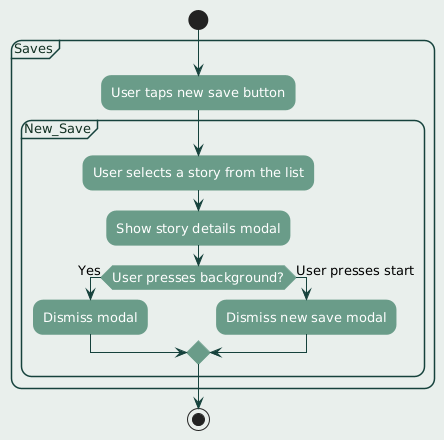

The diagram above was rendered by PlantUML. Its source (embedded in the PNG):
@startuml
' ========== FONT AND LAYOUT ==========
skinparam defaultFontName "Century Gothic"
skinparam defaultFontSize 13
skinparam defaultTextAlignment center

skinparam backgroundColor #e9efec
skinparam shadowing false
skinparam roundcorner 20

' ========== ACTIVITY DIAGRAM COLORS ==========
skinparam activity {
  BackgroundColor #6a9c89
  BorderColor #6a9c89
  FontColor #FFFFFF
}

skinparam arrowColor #16423c

' ========== NOTES ==========
skinparam note {
  BackgroundColor #e8f5f0
  BorderColor #6a9c89
  FontColor #123123
}

' ========== PARTITIONS / SWIMLANES ==========
skinparam PartitionBackgroundColor #e9efec
skinparam PartitionBorderColor #16423c
skinparam PartitionFontColor #123123

' ========== CLASS STYLING (if used) ==========
skinparam class {
  BackgroundColor #e8f5f0
  BorderColor #6a9c89
  FontColor #123123
}

' ========== ACTIVITY DIAGRAM ==========

' ========== STATE DIAGRAM COLORS ==========
skinparam state {
  BackgroundColor #6a9c89
  BorderColor #16423c
  FontColor #FFFFFF
}

start

partition "Saves" {
    :User taps new save button;

    partition "New_Save" {
        :User selects a story from the list;
        :Show story details modal;

        if (User presses background?) then (Yes)
            :Dismiss modal;
        else (User presses start)
            :Dismiss new save modal;
        endif
    }
}
stop
@enduml